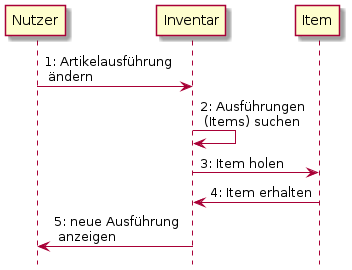

The diagram above was rendered by PlantUML. Its source (embedded in the PNG):
@startuml
hide footbox

Nutzer -> Inventar: 1: Artikelausführung \n ändern
Inventar -> Inventar: 2: Ausführungen \n (Items) suchen
Inventar -> Item: 3: Item holen
Inventar <- Item: 4: Item erhalten
Nutzer <- Inventar: 5: neue Ausführung \n anzeigen

@enduml